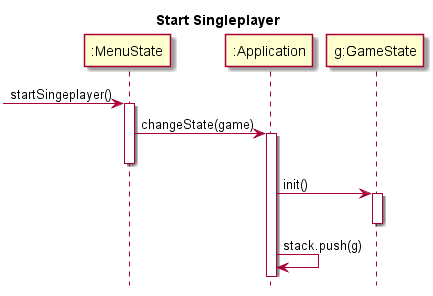

The diagram above was rendered by PlantUML. Its source (embedded in the PNG):
@startuml
hide footbox
title Start Singleplayer

participant ":MenuState" as menu
participant ":Application" as app
participant "g:GameState" as game

[->menu : startSingeplayer() 
activate menu

menu -> app : changeState(game)
activate app
deactivate menu
app -> game : init()
activate game 
deactivate game

app -> app : stack.push(g)


@enduml